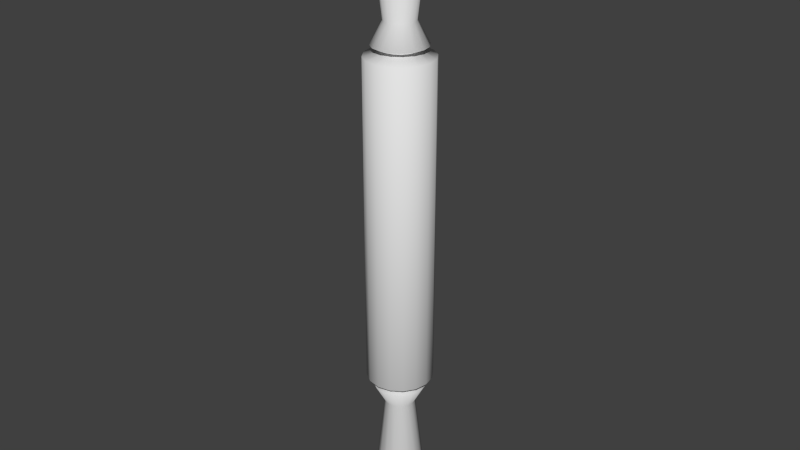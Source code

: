 # Source: rolling_pin_1.blend  (saved by Blender 2.73.0; exported with 4.5.12 LTS)
import bpy
from mathutils import Matrix  # noqa: F401  (used for matrix-valued properties, if any)

bpy.ops.wm.read_factory_settings(use_empty=True)
scene = bpy.context.scene
scene.name = 'Scene'

# ---- collections
col_collection_1 = bpy.data.collections.new('Collection 1'); scene.collection.children.link(col_collection_1)

# ---- world
world_world = bpy.data.worlds.new('World'); scene.world = world_world
world_world.color = (0.05088, 0.05088, 0.05088)
world_world.use_sun_shadow = False
world_world.sun_shadow_jitter_overblur = 0.0
world_world.cycles.sampling_method = 'MANUAL'
world_world.cycles.sample_map_resolution = 256

# ---- meshes
me_cylinder = bpy.data.meshes.new('Cylinder')
me_cylinder.from_pydata([(-1.863e-09, 1.0, 2.469), (0.3827, 0.9239, 2.469), (0.7071, 0.7071, 2.469), (0.9239, 0.3827, 2.469), (1.0, 0.0, 2.469), (0.9239, -0.3827, 2.469), (0.7071, -0.7071, 2.469), (0.3827, -0.9239, 2.469), (1.49e-07, -1.0, 2.469), (-0.3827, -0.9239, 2.469), (-0.7071, -0.7071, 2.469), (-0.9239, -0.3827, 2.469), (-1.0, 5.96e-08, 2.469), (-0.9239, 0.3827, 2.469), (-0.7071, 0.7071, 2.469), (-0.3827, 0.9239, 2.469), (1.49e-08, 0.5417, 2.562), (0.2073, 0.5005, 2.562), (0.383, 0.383, 2.562), (0.5005, 0.2073, 2.562), (0.5417, 2.98e-08, 2.562), (0.5005, -0.2073, 2.562), (0.383, -0.383, 2.562), (0.2073, -0.5005, 2.562), (9.686e-08, -0.5417, 2.562), (-0.2073, -0.5005, 2.562), (-0.383, -0.383, 2.562), (-0.5005, -0.2073, 2.562), (-0.5417, 5.96e-08, 2.562), (-0.5005, 0.2073, 2.562), (-0.383, 0.383, 2.562), (-0.2073, 0.5005, 2.562), (-1.118e-08, 0.8037, 2.62), (0.3075, 0.7425, 2.62), (0.5683, 0.5683, 2.62), (0.7425, 0.3075, 2.62), (0.8037, 1.49e-08, 2.62), (0.7425, -0.3075, 2.62), (0.5683, -0.5683, 2.62), (0.3075, -0.7425, 2.62), (1.099e-07, -0.8037, 2.62), (-0.3075, -0.7425, 2.62), (-0.5683, -0.5683, 2.62), (-0.7425, -0.3075, 2.62), (-0.8037, 5.96e-08, 2.62), (-0.7425, 0.3075, 2.62), (-0.5683, 0.5683, 2.62), (-0.3075, 0.7425, 2.62), (7.451e-09, 0.4587, 2.944), (0.1755, 0.4238, 2.944), (0.3244, 0.3244, 2.944), (0.4238, 0.1755, 2.944), (0.4587, 2.98e-08, 2.944), (0.4238, -0.1755, 2.944), (0.3244, -0.3244, 2.944), (0.1755, -0.4238, 2.944), (7.637e-08, -0.4587, 2.944), (-0.1755, -0.4238, 2.944), (-0.3244, -0.3244, 2.944), (-0.4238, -0.1755, 2.944), (-0.4587, 5.215e-08, 2.944), (-0.4238, 0.1755, 2.944), (-0.3244, 0.3244, 2.944), (-0.1755, 0.4238, 2.944), (-1.49e-08, 0.8286, 4.545), (0.3171, 0.7655, 4.545), (0.5859, 0.5859, 4.545), (0.7655, 0.3171, 4.545), (0.8286, 1.49e-08, 4.545), (0.7655, -0.3171, 4.545), (0.5859, -0.5859, 4.545), (0.3171, -0.7655, 4.545), (1.118e-07, -0.8286, 4.545), (-0.3171, -0.7655, 4.545), (-0.5859, -0.5859, 4.545), (-0.7655, -0.3171, 4.545), (-0.8286, 5.96e-08, 4.545), (-0.7655, 0.3171, 4.545), (-0.5859, 0.5859, 4.545), (-0.3171, 0.7655, 4.545), (9.313e-09, 0.435, 4.724), (0.1665, 0.4019, 4.724), (0.3076, 0.3076, 4.724), (0.4019, 0.1665, 4.724), (0.435, 2.98e-08, 4.724), (0.4019, -0.1665, 4.724), (0.3076, -0.3076, 4.724), (0.1665, -0.4019, 4.724), (7.451e-08, -0.435, 4.724), (-0.1665, -0.4019, 4.724), (-0.3076, -0.3076, 4.724), (-0.4019, -0.1665, 4.724), (-0.435, 5.215e-08, 4.724), (-0.4019, 0.1665, 4.724), (-0.3076, 0.3076, 4.724), (-0.1665, 0.4019, 4.724), (-1.863e-09, 1.0, -2.469), (0.3827, 0.9239, -2.469), (0.7071, 0.7071, -2.469), (0.9239, 0.3827, -2.469), (1.0, 0.0, -2.469), (0.9239, -0.3827, -2.469), (0.7071, -0.7071, -2.469), (0.3827, -0.9239, -2.469), (1.49e-07, -1.0, -2.469), (-0.3827, -0.9239, -2.469), (-0.7071, -0.7071, -2.469), (-0.9239, -0.3827, -2.469), (-1.0, 5.96e-08, -2.469), (-0.9239, 0.3827, -2.469), (-0.7071, 0.7071, -2.469), (-0.3827, 0.9239, -2.469), (1.49e-08, 0.5417, -2.562), (0.2073, 0.5005, -2.562), (0.383, 0.383, -2.562), (0.5005, 0.2073, -2.562), (0.5417, 2.98e-08, -2.562), (0.5005, -0.2073, -2.562), (0.383, -0.383, -2.562), (0.2073, -0.5005, -2.562), (9.686e-08, -0.5417, -2.562), (-0.2073, -0.5005, -2.562), (-0.383, -0.383, -2.562), (-0.5005, -0.2073, -2.562), (-0.5417, 5.96e-08, -2.562), (-0.5005, 0.2073, -2.562), (-0.383, 0.383, -2.562), (-0.2073, 0.5005, -2.562), (-1.118e-08, 0.8037, -2.62), (0.3075, 0.7425, -2.62), (0.5683, 0.5683, -2.62), (0.7425, 0.3075, -2.62), (0.8037, 1.49e-08, -2.62), (0.7425, -0.3075, -2.62), (0.5683, -0.5683, -2.62), (0.3075, -0.7425, -2.62), (1.099e-07, -0.8037, -2.62), (-0.3075, -0.7425, -2.62), (-0.5683, -0.5683, -2.62), (-0.7425, -0.3075, -2.62), (-0.8037, 5.96e-08, -2.62), (-0.7425, 0.3075, -2.62), (-0.5683, 0.5683, -2.62), (-0.3075, 0.7425, -2.62), (7.451e-09, 0.4587, -2.944), (0.1755, 0.4238, -2.944), (0.3244, 0.3244, -2.944), (0.4238, 0.1755, -2.944), (0.4587, 2.98e-08, -2.944), (0.4238, -0.1755, -2.944), (0.3244, -0.3244, -2.944), (0.1755, -0.4238, -2.944), (7.637e-08, -0.4587, -2.944), (-0.1755, -0.4238, -2.944), (-0.3244, -0.3244, -2.944), (-0.4238, -0.1755, -2.944), (-0.4587, 5.215e-08, -2.944), (-0.4238, 0.1755, -2.944), (-0.3244, 0.3244, -2.944), (-0.1755, 0.4238, -2.944), (-1.49e-08, 0.8286, -4.545), (0.3171, 0.7655, -4.545), (0.5859, 0.5859, -4.545), (0.7655, 0.3171, -4.545), (0.8286, 1.49e-08, -4.545), (0.7655, -0.3171, -4.545), (0.5859, -0.5859, -4.545), (0.3171, -0.7655, -4.545), (1.118e-07, -0.8286, -4.545), (-0.3171, -0.7655, -4.545), (-0.5859, -0.5859, -4.545), (-0.7655, -0.3171, -4.545), (-0.8286, 5.96e-08, -4.545), (-0.7655, 0.3171, -4.545), (-0.5859, 0.5859, -4.545), (-0.3171, 0.7655, -4.545), (9.313e-09, 0.435, -4.724), (0.1665, 0.4019, -4.724), (0.3076, 0.3076, -4.724), (0.4019, 0.1665, -4.724), (0.435, 2.98e-08, -4.724), (0.4019, -0.1665, -4.724), (0.3076, -0.3076, -4.724), (0.1665, -0.4019, -4.724), (7.451e-08, -0.435, -4.724), (-0.1665, -0.4019, -4.724), (-0.3076, -0.3076, -4.724), (-0.4019, -0.1665, -4.724), (-0.435, 5.215e-08, -4.724), (-0.4019, 0.1665, -4.724), (-0.3076, 0.3076, -4.724), (-0.1665, 0.4019, -4.724)], [], [(2, 98, 97, 1), (3, 99, 98, 2), (4, 100, 99, 3), (5, 101, 100, 4), (6, 102, 101, 5), (7, 103, 102, 6), (8, 104, 103, 7), (9, 105, 104, 8), (10, 106, 105, 9), (11, 107, 106, 10), (12, 108, 107, 11), (13, 109, 108, 12), (14, 110, 109, 13), (15, 111, 110, 14), (12, 11, 27, 28), (0, 96, 111, 15), (4, 3, 19, 20), (15, 14, 30, 31), (7, 6, 22, 23), (10, 9, 25, 26), (2, 1, 17, 18), (13, 12, 28, 29), (5, 4, 20, 21), (0, 15, 31, 16), (1, 0, 16, 17), (8, 7, 23, 24), (11, 10, 26, 27), (3, 2, 18, 19), (14, 13, 29, 30), (6, 5, 21, 22), (9, 8, 24, 25), (26, 25, 41, 42), (24, 23, 39, 40), (22, 21, 37, 38), (20, 19, 35, 36), (31, 30, 46, 47), (18, 17, 33, 34), (29, 28, 44, 45), (27, 26, 42, 43), (25, 24, 40, 41), (23, 22, 38, 39), (21, 20, 36, 37), (16, 31, 47, 32), (19, 18, 34, 35), (30, 29, 45, 46), (17, 16, 32, 33), (28, 27, 43, 44), (43, 42, 58, 59), (41, 40, 56, 57), (39, 38, 54, 55), (37, 36, 52, 53), (32, 47, 63, 48), (35, 34, 50, 51), (46, 45, 61, 62), (33, 32, 48, 49), (44, 43, 59, 60), (42, 41, 57, 58), (40, 39, 55, 56), (38, 37, 53, 54), (36, 35, 51, 52), (47, 46, 62, 63), (34, 33, 49, 50), (45, 44, 60, 61), (49, 48, 64, 65), (60, 59, 75, 76), (58, 57, 73, 74), (56, 55, 71, 72), (54, 53, 69, 70), (52, 51, 67, 68), (63, 62, 78, 79), (50, 49, 65, 66), (61, 60, 76, 77), (59, 58, 74, 75), (57, 56, 72, 73), (55, 54, 70, 71), (53, 52, 68, 69), (48, 63, 79, 64), (51, 50, 66, 67), (62, 61, 77, 78), (66, 65, 81, 82), (77, 76, 92, 93), (75, 74, 90, 91), (73, 72, 88, 89), (71, 70, 86, 87), (69, 68, 84, 85), (64, 79, 95, 80), (67, 66, 82, 83), (78, 77, 93, 94), (65, 64, 80, 81), (76, 75, 91, 92), (74, 73, 89, 90), (72, 71, 87, 88), (70, 69, 85, 86), (68, 67, 83, 84), (79, 78, 94, 95), (81, 80, 95, 94, 93, 92, 91, 90, 89, 88, 87, 86, 85, 84, 83, 82), (108, 124, 123, 107), (100, 116, 115, 99), (111, 127, 126, 110), (103, 119, 118, 102), (106, 122, 121, 105), (98, 114, 113, 97), (109, 125, 124, 108), (101, 117, 116, 100), (96, 112, 127, 111), (97, 113, 112, 96), (104, 120, 119, 103), (107, 123, 122, 106), (99, 115, 114, 98), (110, 126, 125, 109), (102, 118, 117, 101), (105, 121, 120, 104), (122, 138, 137, 121), (120, 136, 135, 119), (118, 134, 133, 117), (116, 132, 131, 115), (127, 143, 142, 126), (114, 130, 129, 113), (125, 141, 140, 124), (123, 139, 138, 122), (121, 137, 136, 120), (119, 135, 134, 118), (117, 133, 132, 116), (112, 128, 143, 127), (115, 131, 130, 114), (126, 142, 141, 125), (113, 129, 128, 112), (124, 140, 139, 123), (139, 155, 154, 138), (137, 153, 152, 136), (135, 151, 150, 134), (133, 149, 148, 132), (128, 144, 159, 143), (131, 147, 146, 130), (142, 158, 157, 141), (129, 145, 144, 128), (140, 156, 155, 139), (138, 154, 153, 137), (136, 152, 151, 135), (134, 150, 149, 133), (132, 148, 147, 131), (143, 159, 158, 142), (130, 146, 145, 129), (141, 157, 156, 140), (145, 161, 160, 144), (156, 172, 171, 155), (154, 170, 169, 153), (152, 168, 167, 151), (150, 166, 165, 149), (148, 164, 163, 147), (159, 175, 174, 158), (146, 162, 161, 145), (157, 173, 172, 156), (155, 171, 170, 154), (153, 169, 168, 152), (151, 167, 166, 150), (149, 165, 164, 148), (144, 160, 175, 159), (147, 163, 162, 146), (158, 174, 173, 157), (162, 178, 177, 161), (173, 189, 188, 172), (171, 187, 186, 170), (169, 185, 184, 168), (167, 183, 182, 166), (165, 181, 180, 164), (160, 176, 191, 175), (163, 179, 178, 162), (174, 190, 189, 173), (161, 177, 176, 160), (172, 188, 187, 171), (170, 186, 185, 169), (168, 184, 183, 167), (166, 182, 181, 165), (164, 180, 179, 163), (175, 191, 190, 174), (177, 178, 179, 180, 181, 182, 183, 184, 185, 186, 187, 188, 189, 190, 191, 176), (1, 97, 96, 0)])
me_cylinder.polygons.foreach_set('use_smooth', [True] * 178)
me_cylinder.use_remesh_preserve_volume = False
me_cylinder.use_remesh_preserve_attributes = False
me_cylinder.use_mirror_vertex_groups = False
me_cylinder.update()

# ---- objects
ob_cylinder = bpy.data.objects.new('Cylinder', me_cylinder)

# ---- transforms, parenting, visibility, modifiers, constraints
ob_cylinder.location = (0.0, 0.0, 3.737)
ob_cylinder.scale = (-0.5293, -0.5293, -1.059)
ob_cylinder.lineart.crease_threshold = 0.0

# ---- collection membership
col_collection_1.objects.link(ob_cylinder)

# ---- scene / render settings (as saved in the file)
scene.frame_start = 1; scene.frame_end = 250; scene.frame_set(1)
scene.render.engine = 'BLENDER_EEVEE_NEXT'
scene.render.resolution_percentage = 50
scene.render.dither_intensity = 0.0
scene.cycles.use_denoising = False
scene.cycles.samples = 10
scene.cycles.sampling_pattern = 'TABULATED_SOBOL'
scene.cycles.light_sampling_threshold = 0.0
scene.cycles.use_adaptive_sampling = False
scene.cycles.use_light_tree = False
scene.cycles.blur_glossy = 0.0
scene.cycles.pixel_filter_type = 'GAUSSIAN'
scene.cycles.sample_clamp_indirect = 0.0
scene.view_settings.view_transform = 'Standard'
bpy.context.view_layer.update()

# ---- added for rendering (the .blend has no active camera and no usable light): camera, sun
cam_auto = bpy.data.cameras.new('AutoCamera')
cam_auto.lens = 50.0
cam_auto.sensor_width = 36.0
cam_auto.clip_end = 1000.0
ob_auto_camera = bpy.data.objects.new('AutoCamera', cam_auto)
scene.collection.objects.link(ob_auto_camera)
ob_auto_camera.location = (9.35574, -11.2269, 11.2214)
ob_auto_camera.rotation_euler = (1.09748, -7.21219e-08, 0.694738)
scene.camera = ob_auto_camera
light_auto_sun = bpy.data.lights.new('AutoSun', 'SUN')
light_auto_sun.energy = 3.0
light_auto_sun.angle = 0.0523599
ob_auto_sun = bpy.data.objects.new('AutoSun', light_auto_sun)
scene.collection.objects.link(ob_auto_sun)
ob_auto_sun.rotation_euler = (0.872665, 0.174533, 0.523599)
bpy.context.view_layer.update()
